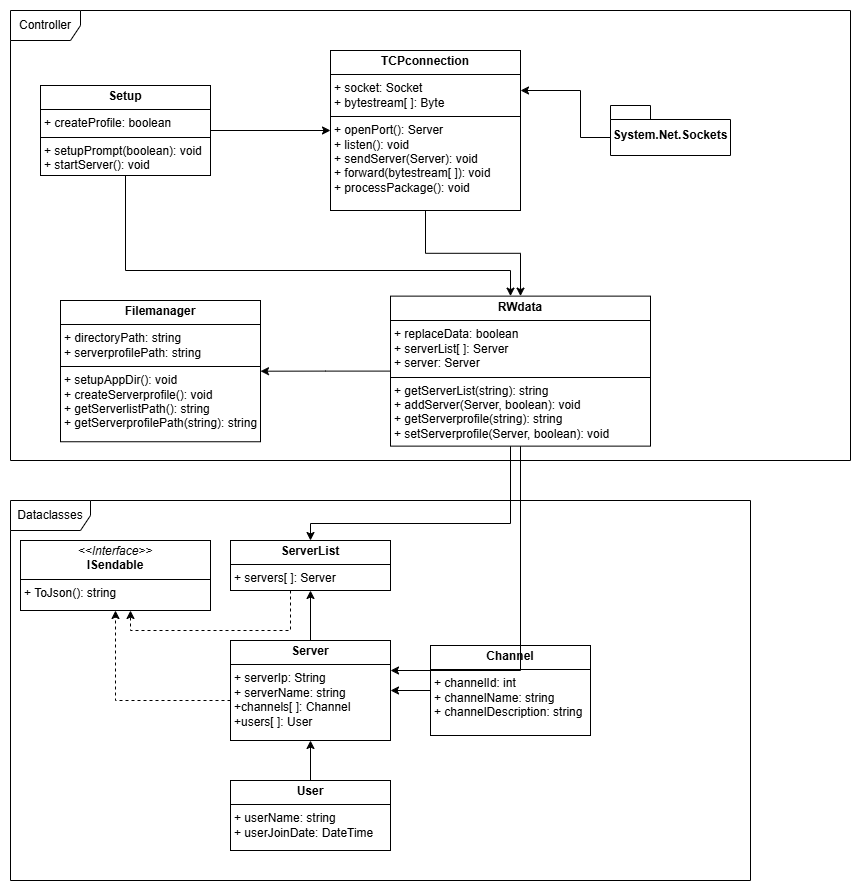

The diagram above was exported from draw.io. Its source (the exported page's mxGraphModel, read from the mxfile embedded in the PNG):
<mxGraphModel dx="1426" dy="875" grid="1" gridSize="10" guides="1" tooltips="1" connect="1" arrows="1" fold="1" page="1" pageScale="1" pageWidth="1920" pageHeight="1080" math="0" shadow="0">
  <root>
    <mxCell id="0" />
    <mxCell id="1" parent="0" />
    <mxCell id="ssCm9r3WGWmsyeFwZp0n-2" value="Controller" style="shape=umlFrame;whiteSpace=wrap;html=1;pointerEvents=0;width=70;height=30;" vertex="1" parent="1">
      <mxGeometry x="40" y="40" width="840" height="450" as="geometry" />
    </mxCell>
    <mxCell id="ssCm9r3WGWmsyeFwZp0n-28" style="edgeStyle=orthogonalEdgeStyle;rounded=0;orthogonalLoop=1;jettySize=auto;html=1;" edge="1" parent="1" source="ssCm9r3WGWmsyeFwZp0n-4" target="ssCm9r3WGWmsyeFwZp0n-19">
      <mxGeometry relative="1" as="geometry">
        <Array as="points">
          <mxPoint x="155" y="300" />
          <mxPoint x="540" y="300" />
        </Array>
      </mxGeometry>
    </mxCell>
    <mxCell id="ssCm9r3WGWmsyeFwZp0n-29" style="edgeStyle=orthogonalEdgeStyle;rounded=0;orthogonalLoop=1;jettySize=auto;html=1;" edge="1" parent="1" source="ssCm9r3WGWmsyeFwZp0n-4" target="ssCm9r3WGWmsyeFwZp0n-21">
      <mxGeometry relative="1" as="geometry" />
    </mxCell>
    <mxCell id="ssCm9r3WGWmsyeFwZp0n-4" value="&lt;p style=&quot;margin:0px;margin-top:4px;text-align:center;&quot;&gt;&lt;b&gt;Setup&lt;/b&gt;&lt;/p&gt;&lt;hr size=&quot;1&quot; style=&quot;border-style:solid;&quot;&gt;&lt;p style=&quot;margin:0px;margin-left:4px;&quot;&gt;+ createProfile: boolean&lt;/p&gt;&lt;hr size=&quot;1&quot; style=&quot;border-style:solid;&quot;&gt;&lt;p style=&quot;margin:0px;margin-left:4px;&quot;&gt;+ setupPrompt(boolean): void&lt;/p&gt;&lt;p style=&quot;margin:0px;margin-left:4px;&quot;&gt;+ startServer(): void&lt;/p&gt;" style="verticalAlign=top;align=left;overflow=fill;html=1;whiteSpace=wrap;" vertex="1" parent="1">
      <mxGeometry x="70" y="115" width="170" height="90" as="geometry" />
    </mxCell>
    <mxCell id="ssCm9r3WGWmsyeFwZp0n-8" value="Dataclasses" style="shape=umlFrame;whiteSpace=wrap;html=1;pointerEvents=0;width=80;height=30;" vertex="1" parent="1">
      <mxGeometry x="40" y="530" width="740" height="380" as="geometry" />
    </mxCell>
    <mxCell id="ssCm9r3WGWmsyeFwZp0n-9" value="&lt;p style=&quot;margin:0px;margin-top:4px;text-align:center;&quot;&gt;&lt;i&gt;&amp;lt;&amp;lt;Interface&amp;gt;&amp;gt;&lt;/i&gt;&lt;br&gt;&lt;b&gt;ISendable&lt;/b&gt;&lt;/p&gt;&lt;hr size=&quot;1&quot; style=&quot;border-style:solid;&quot;&gt;&lt;p style=&quot;margin:0px;margin-left:4px;&quot;&gt;&lt;/p&gt;&lt;p style=&quot;margin:0px;margin-left:4px;&quot;&gt;+ ToJson(): string&lt;br&gt;&lt;/p&gt;" style="verticalAlign=top;align=left;overflow=fill;html=1;whiteSpace=wrap;" vertex="1" parent="1">
      <mxGeometry x="50" y="570" width="190" height="70" as="geometry" />
    </mxCell>
    <mxCell id="ssCm9r3WGWmsyeFwZp0n-10" style="edgeStyle=orthogonalEdgeStyle;rounded=0;orthogonalLoop=1;jettySize=auto;html=1;" edge="1" parent="1" source="ssCm9r3WGWmsyeFwZp0n-11" target="ssCm9r3WGWmsyeFwZp0n-15">
      <mxGeometry relative="1" as="geometry" />
    </mxCell>
    <mxCell id="ssCm9r3WGWmsyeFwZp0n-11" value="&lt;p style=&quot;margin:0px;margin-top:4px;text-align:center;&quot;&gt;&lt;b&gt;User&lt;/b&gt;&lt;/p&gt;&lt;hr size=&quot;1&quot; style=&quot;border-style:solid;&quot;&gt;&lt;p style=&quot;margin:0px;margin-left:4px;&quot;&gt;+ userName: string&lt;/p&gt;&lt;p style=&quot;margin:0px;margin-left:4px;&quot;&gt;+ userJoinDate: DateTime&lt;/p&gt;&lt;p style=&quot;margin:0px;margin-left:4px;&quot;&gt;&lt;br&gt;&lt;/p&gt;" style="verticalAlign=top;align=left;overflow=fill;html=1;whiteSpace=wrap;" vertex="1" parent="1">
      <mxGeometry x="260" y="810" width="160" height="70" as="geometry" />
    </mxCell>
    <mxCell id="ssCm9r3WGWmsyeFwZp0n-12" style="edgeStyle=orthogonalEdgeStyle;rounded=0;orthogonalLoop=1;jettySize=auto;html=1;dashed=1;" edge="1" parent="1" source="ssCm9r3WGWmsyeFwZp0n-13" target="ssCm9r3WGWmsyeFwZp0n-9">
      <mxGeometry relative="1" as="geometry">
        <Array as="points">
          <mxPoint x="320" y="660" />
          <mxPoint x="160" y="660" />
        </Array>
      </mxGeometry>
    </mxCell>
    <mxCell id="ssCm9r3WGWmsyeFwZp0n-13" value="&lt;p style=&quot;margin:0px;margin-top:4px;text-align:center;&quot;&gt;&lt;b&gt;ServerList&lt;/b&gt;&lt;/p&gt;&lt;hr size=&quot;1&quot; style=&quot;border-style:solid;&quot;&gt;&lt;p style=&quot;margin:0px;margin-left:4px;&quot;&gt;+ servers[ ]: Server&lt;/p&gt;&lt;p style=&quot;margin:0px;margin-left:4px;&quot;&gt;&lt;br&gt;&lt;/p&gt;" style="verticalAlign=top;align=left;overflow=fill;html=1;whiteSpace=wrap;" vertex="1" parent="1">
      <mxGeometry x="260" y="570" width="160" height="50" as="geometry" />
    </mxCell>
    <mxCell id="ssCm9r3WGWmsyeFwZp0n-14" style="edgeStyle=orthogonalEdgeStyle;rounded=0;orthogonalLoop=1;jettySize=auto;html=1;dashed=1;" edge="1" parent="1" source="ssCm9r3WGWmsyeFwZp0n-15" target="ssCm9r3WGWmsyeFwZp0n-9">
      <mxGeometry relative="1" as="geometry">
        <Array as="points">
          <mxPoint x="145" y="730" />
        </Array>
      </mxGeometry>
    </mxCell>
    <mxCell id="ssCm9r3WGWmsyeFwZp0n-18" style="edgeStyle=orthogonalEdgeStyle;rounded=0;orthogonalLoop=1;jettySize=auto;html=1;" edge="1" parent="1" source="ssCm9r3WGWmsyeFwZp0n-15" target="ssCm9r3WGWmsyeFwZp0n-13">
      <mxGeometry relative="1" as="geometry" />
    </mxCell>
    <mxCell id="ssCm9r3WGWmsyeFwZp0n-15" value="&lt;p style=&quot;margin:0px;margin-top:4px;text-align:center;&quot;&gt;&lt;b&gt;Server&lt;/b&gt;&lt;/p&gt;&lt;hr size=&quot;1&quot; style=&quot;border-style:solid;&quot;&gt;&lt;p style=&quot;margin:0px;margin-left:4px;&quot;&gt;+ serverIp: String&lt;/p&gt;&lt;p style=&quot;margin:0px;margin-left:4px;&quot;&gt;+ serverName: string&lt;/p&gt;&lt;p style=&quot;margin:0px;margin-left:4px;&quot;&gt;+channels[ ]: Channel&lt;/p&gt;&lt;p style=&quot;margin:0px;margin-left:4px;&quot;&gt;+users[ ]: User&lt;/p&gt;" style="verticalAlign=top;align=left;overflow=fill;html=1;whiteSpace=wrap;" vertex="1" parent="1">
      <mxGeometry x="260" y="670" width="160" height="100" as="geometry" />
    </mxCell>
    <mxCell id="ssCm9r3WGWmsyeFwZp0n-16" style="edgeStyle=orthogonalEdgeStyle;rounded=0;orthogonalLoop=1;jettySize=auto;html=1;" edge="1" parent="1" source="ssCm9r3WGWmsyeFwZp0n-17" target="ssCm9r3WGWmsyeFwZp0n-15">
      <mxGeometry relative="1" as="geometry" />
    </mxCell>
    <mxCell id="ssCm9r3WGWmsyeFwZp0n-17" value="&lt;p style=&quot;margin:0px;margin-top:4px;text-align:center;&quot;&gt;&lt;b&gt;Channel&lt;/b&gt;&lt;/p&gt;&lt;hr size=&quot;1&quot; style=&quot;border-style:solid;&quot;&gt;&lt;p style=&quot;margin:0px;margin-left:4px;&quot;&gt;+ channelId: int&lt;/p&gt;&lt;p style=&quot;margin:0px;margin-left:4px;&quot;&gt;+ channelName: string&lt;/p&gt;&lt;p style=&quot;margin:0px;margin-left:4px;&quot;&gt;+ channelDescription: string&lt;br&gt;&lt;/p&gt;&lt;p style=&quot;margin:0px;margin-left:4px;&quot;&gt;&lt;br&gt;&lt;/p&gt;" style="verticalAlign=top;align=left;overflow=fill;html=1;whiteSpace=wrap;" vertex="1" parent="1">
      <mxGeometry x="460" y="675" width="160" height="90" as="geometry" />
    </mxCell>
    <mxCell id="ssCm9r3WGWmsyeFwZp0n-25" style="edgeStyle=orthogonalEdgeStyle;rounded=0;orthogonalLoop=1;jettySize=auto;html=1;" edge="1" parent="1" source="ssCm9r3WGWmsyeFwZp0n-19" target="ssCm9r3WGWmsyeFwZp0n-20">
      <mxGeometry relative="1" as="geometry" />
    </mxCell>
    <mxCell id="ssCm9r3WGWmsyeFwZp0n-26" style="edgeStyle=orthogonalEdgeStyle;rounded=0;orthogonalLoop=1;jettySize=auto;html=1;" edge="1" parent="1" source="ssCm9r3WGWmsyeFwZp0n-19" target="ssCm9r3WGWmsyeFwZp0n-15">
      <mxGeometry relative="1" as="geometry">
        <Array as="points">
          <mxPoint x="550" y="700" />
          <mxPoint x="350" y="700" />
        </Array>
      </mxGeometry>
    </mxCell>
    <mxCell id="ssCm9r3WGWmsyeFwZp0n-27" style="edgeStyle=orthogonalEdgeStyle;rounded=0;orthogonalLoop=1;jettySize=auto;html=1;" edge="1" parent="1" source="ssCm9r3WGWmsyeFwZp0n-19" target="ssCm9r3WGWmsyeFwZp0n-13">
      <mxGeometry relative="1" as="geometry">
        <Array as="points">
          <mxPoint x="540" y="553" />
          <mxPoint x="340" y="553" />
        </Array>
      </mxGeometry>
    </mxCell>
    <mxCell id="ssCm9r3WGWmsyeFwZp0n-19" value="&lt;p style=&quot;margin:0px;margin-top:4px;text-align:center;&quot;&gt;&lt;b&gt;RWdata&lt;/b&gt;&lt;/p&gt;&lt;hr size=&quot;1&quot; style=&quot;border-style:solid;&quot;&gt;&lt;p style=&quot;margin:0px;margin-left:4px;&quot;&gt;+ replaceData: boolean&lt;/p&gt;&lt;p style=&quot;margin:0px;margin-left:4px;&quot;&gt;+ serverList[ ]: Server&lt;/p&gt;&lt;p style=&quot;margin:0px;margin-left:4px;&quot;&gt;+ server: Server&lt;/p&gt;&lt;hr size=&quot;1&quot; style=&quot;border-style:solid;&quot;&gt;&lt;p style=&quot;margin:0px;margin-left:4px;&quot;&gt;+ getServerList(string): string&lt;/p&gt;&lt;p style=&quot;margin:0px;margin-left:4px;&quot;&gt;+ addServer(Server, boolean): void&lt;/p&gt;&lt;p style=&quot;margin:0px;margin-left:4px;&quot;&gt;+ getServerprofile(string): string&lt;/p&gt;&lt;p style=&quot;margin:0px;margin-left:4px;&quot;&gt;+ setServerprofile(Server, boolean): void&lt;/p&gt;&lt;p style=&quot;margin:0px;margin-left:4px;&quot;&gt;&lt;br&gt;&lt;/p&gt;" style="verticalAlign=top;align=left;overflow=fill;html=1;whiteSpace=wrap;" vertex="1" parent="1">
      <mxGeometry x="420" y="325.63" width="260" height="150" as="geometry" />
    </mxCell>
    <mxCell id="ssCm9r3WGWmsyeFwZp0n-20" value="&lt;p style=&quot;margin:0px;margin-top:4px;text-align:center;&quot;&gt;&lt;b&gt;Filemanager&lt;/b&gt;&lt;/p&gt;&lt;hr size=&quot;1&quot; style=&quot;border-style:solid;&quot;&gt;&lt;p style=&quot;margin:0px;margin-left:4px;&quot;&gt;+ directoryPath: string&lt;/p&gt;&lt;p style=&quot;margin:0px;margin-left:4px;&quot;&gt;&lt;span style=&quot;background-color: transparent; color: light-dark(rgb(0, 0, 0), rgb(255, 255, 255));&quot;&gt;+ serverprofilePath: string&lt;/span&gt;&lt;/p&gt;&lt;hr size=&quot;1&quot; style=&quot;border-style:solid;&quot;&gt;&lt;p style=&quot;margin:0px;margin-left:4px;&quot;&gt;+ setupAppDir(): void&lt;/p&gt;&lt;p style=&quot;margin:0px;margin-left:4px;&quot;&gt;+ createServerprofile(): void&lt;/p&gt;&lt;p style=&quot;margin:0px;margin-left:4px;&quot;&gt;+ getServerlistPath(): string&lt;/p&gt;&lt;p style=&quot;margin:0px;margin-left:4px;&quot;&gt;+ getServerprofilePath(string): string&lt;/p&gt;" style="verticalAlign=top;align=left;overflow=fill;html=1;whiteSpace=wrap;" vertex="1" parent="1">
      <mxGeometry x="90" y="330" width="200" height="141.25" as="geometry" />
    </mxCell>
    <mxCell id="ssCm9r3WGWmsyeFwZp0n-24" style="edgeStyle=orthogonalEdgeStyle;rounded=0;orthogonalLoop=1;jettySize=auto;html=1;" edge="1" parent="1" source="ssCm9r3WGWmsyeFwZp0n-21" target="ssCm9r3WGWmsyeFwZp0n-19">
      <mxGeometry relative="1" as="geometry" />
    </mxCell>
    <mxCell id="ssCm9r3WGWmsyeFwZp0n-21" value="&lt;p style=&quot;margin:0px;margin-top:4px;text-align:center;&quot;&gt;&lt;b&gt;TCPconnection&lt;/b&gt;&lt;/p&gt;&lt;hr size=&quot;1&quot; style=&quot;border-style:solid;&quot;&gt;&lt;p style=&quot;margin:0px;margin-left:4px;&quot;&gt;+ socket: Socket&lt;/p&gt;&lt;p style=&quot;margin:0px;margin-left:4px;&quot;&gt;+ bytestream[ ]: Byte&lt;/p&gt;&lt;hr size=&quot;1&quot; style=&quot;border-style:solid;&quot;&gt;&lt;p style=&quot;margin:0px;margin-left:4px;&quot;&gt;&lt;span style=&quot;background-color: transparent; color: light-dark(rgb(0, 0, 0), rgb(255, 255, 255));&quot;&gt;+ openPort(): Server&lt;/span&gt;&lt;/p&gt;&lt;p style=&quot;margin:0px;margin-left:4px;&quot;&gt;&lt;span style=&quot;background-color: transparent; color: light-dark(rgb(0, 0, 0), rgb(255, 255, 255));&quot;&gt;+ listen(): void&lt;/span&gt;&lt;/p&gt;&lt;p style=&quot;margin:0px;margin-left:4px;&quot;&gt;+ sendServer(Server): void&lt;/p&gt;&lt;p style=&quot;margin:0px;margin-left:4px;&quot;&gt;+ forward(bytestream[ ]): void&lt;/p&gt;&lt;p style=&quot;margin:0px;margin-left:4px;&quot;&gt;+ processPackage(): void&lt;/p&gt;" style="verticalAlign=top;align=left;overflow=fill;html=1;whiteSpace=wrap;" vertex="1" parent="1">
      <mxGeometry x="360" y="80" width="190" height="160" as="geometry" />
    </mxCell>
    <mxCell id="ssCm9r3WGWmsyeFwZp0n-22" style="edgeStyle=orthogonalEdgeStyle;rounded=0;orthogonalLoop=1;jettySize=auto;html=1;" edge="1" parent="1" source="ssCm9r3WGWmsyeFwZp0n-23" target="ssCm9r3WGWmsyeFwZp0n-21">
      <mxGeometry relative="1" as="geometry">
        <Array as="points">
          <mxPoint x="610" y="167" />
          <mxPoint x="610" y="120" />
        </Array>
      </mxGeometry>
    </mxCell>
    <mxCell id="ssCm9r3WGWmsyeFwZp0n-23" value="System.Net.Sockets" style="shape=folder;fontStyle=1;spacingTop=10;tabWidth=40;tabHeight=14;tabPosition=left;html=1;whiteSpace=wrap;" vertex="1" parent="1">
      <mxGeometry x="640" y="135" width="120" height="50" as="geometry" />
    </mxCell>
  </root>
</mxGraphModel>